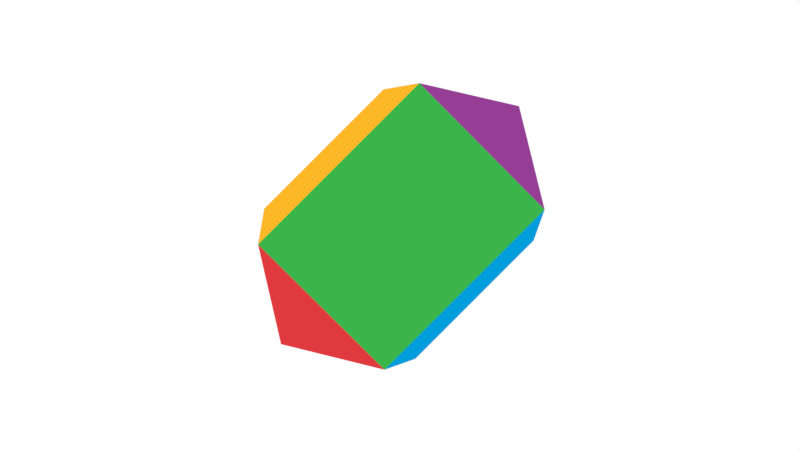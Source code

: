 # Source: Cuarzo.blend  (saved by Blender 2.77.0; exported with 4.5.12 LTS)
import bpy
from mathutils import Matrix  # noqa: F401  (used for matrix-valued properties, if any)

bpy.ops.wm.read_factory_settings(use_empty=True)
scene = bpy.context.scene
scene.name = 'Scene'

# ---- collections
col_collection_1 = bpy.data.collections.new('Collection 1'); scene.collection.children.link(col_collection_1)

# ---- materials (node trees are filled in below, after node groups)
mat_green = bpy.data.materials.new('Green')
mat_green.alpha_threshold = 0.0
mat_green.use_transparent_shadow = False
mat_green.diffuse_color = (0.04092, 0.4621, 0.06848, 1.0)
mat_green.roughness = 0.5
mat_green.specular_intensity = 0.0
mat_yellow = bpy.data.materials.new('Yellow')
mat_yellow.alpha_threshold = 0.0
mat_yellow.use_transparent_shadow = False
mat_yellow.diffuse_color = (0.9734, 0.4793, 0.02029, 1.0)
mat_yellow.roughness = 0.5
mat_yellow.specular_intensity = 0.0
mat_blue = bpy.data.materials.new('Blue')
mat_blue.alpha_threshold = 0.0
mat_blue.use_transparent_shadow = False
mat_blue.diffuse_color = (0.0, 0.3372, 0.7157, 1.0)
mat_blue.roughness = 0.5
mat_blue.specular_intensity = 0.0
mat_purple = bpy.data.materials.new('Purple')
mat_purple.alpha_threshold = 0.0
mat_purple.use_transparent_shadow = False
mat_purple.diffuse_color = (0.305, 0.04667, 0.305, 1.0)
mat_purple.roughness = 0.5
mat_purple.specular_intensity = 0.0
mat_red = bpy.data.materials.new('Red')
mat_red.alpha_threshold = 0.0
mat_red.use_transparent_shadow = False
mat_red.diffuse_color = (0.7454, 0.04231, 0.04817, 1.0)
mat_red.roughness = 0.5
mat_red.specular_intensity = 0.0

# ---- material node trees

# ---- world
world_world = bpy.data.worlds.new('World'); scene.world = world_world
world_world.color = (1.0, 1.0, 1.0)
world_world.use_sun_shadow = False
world_world.sun_shadow_jitter_overblur = 0.0
world_world.cycles.sampling_method = 'MANUAL'

# ---- cameras
cam_camera_001 = bpy.data.cameras.new('Camera.001')
cam_camera_001.clip_start = 0.3
cam_camera_001.clip_end = 923.4
cam_camera_001.lens = 10.58
cam_camera_001.sensor_width = 17.62
cam_camera_001.sensor_height = 18.0
cam_camera_001.ortho_scale = 8.1
cam_camera_001.display_size = 27.86
cam_camera_001.dof.focus_distance = 0.0
cam_camera_001.dof.aperture_fstop = 128.0
cam_camera_001.dof.aperture_blades = 6

# ---- lights
light_point = bpy.data.lights.new('Point', 'POINT')
light_point.transmission_factor = 0.0
light_point.energy = 100.0
light_point.shadow_buffer_clip_start = 0.5
light_point.shadow_soft_size = 0.1
light_point.shadow_maximum_resolution = 0.006
light_point.use_absolute_resolution = True

# ---- meshes
me_cylinder = bpy.data.meshes.new('Cylinder')
me_cylinder.from_pydata([(0.0, 1.0, -0.75), (0.0, 1.0, 0.75), (0.9511, 0.309, -0.75), (0.9511, 0.309, 0.75), (0.5878, -0.809, -0.75), (0.5878, -0.809, 0.75), (-0.5878, -0.809, -0.75), (-0.5878, -0.809, 0.75), (-0.9511, 0.309, -0.75), (-0.9511, 0.309, 0.75), (0.0, 0.0, 1.394), (0.0, 0.0, -1.394)], [], [(1, 0, 2), (3, 2, 4), (5, 4, 6), (7, 6, 8), (9, 8, 0), (1, 2, 3), (3, 4, 5), (5, 6, 7), (7, 8, 9), (9, 0, 1), (10, 1, 3), (1, 10, 9), (7, 9, 10), (5, 7, 10), (3, 5, 10), (6, 4, 11), (4, 2, 11), (2, 0, 11), (0, 8, 11), (8, 6, 11)])
me_cylinder.polygons.foreach_set('material_index', [2, 0, 1, 4, 3, 2, 0, 1, 4, 3, 4, 1, 0, 2, 3, 3, 4, 1, 0, 2])
me_cylinder.materials.append(mat_green)
me_cylinder.materials.append(mat_yellow)
me_cylinder.materials.append(mat_blue)
me_cylinder.materials.append(mat_purple)
me_cylinder.materials.append(mat_red)
me_cylinder.use_remesh_preserve_volume = False
me_cylinder.use_remesh_preserve_attributes = False
me_cylinder.use_mirror_vertex_groups = False
me_cylinder.update()

# ---- objects
ob_point = bpy.data.objects.new('Point', light_point)
ob_cylinder = bpy.data.objects.new('Cylinder', me_cylinder)
ob_camera = bpy.data.objects.new('Camera', cam_camera_001)

# ---- transforms, parenting, visibility, modifiers, constraints
ob_point.location = (0.0, 0.0, 0.0)
ob_point.lineart.crease_threshold = 0.0
ob_cylinder.location = (0.0, 0.0, 0.0)
ob_cylinder.rotation_euler = (0.0, -0.0, 0.3353)
ob_cylinder.lineart.crease_threshold = 0.0
ob_camera.location = (3.978, 0.0, 0.0)
ob_camera.rotation_euler = (1.571, -0.7854, 1.571)
ob_camera.lineart.crease_threshold = 0.0

# ---- collection membership
col_collection_1.objects.link(ob_point)
col_collection_1.objects.link(ob_cylinder)
col_collection_1.objects.link(ob_camera)

# ---- scene / render settings (as saved in the file)
scene.camera = ob_camera
scene.frame_start = 1; scene.frame_end = 200; scene.frame_set(1)
scene.render.engine = 'BLENDER_EEVEE_NEXT'
scene.render.resolution_percentage = 50
scene.render.dither_intensity = 0.0
scene.cycles.use_denoising = False
scene.cycles.samples = 128
scene.cycles.sampling_pattern = 'TABULATED_SOBOL'
scene.cycles.light_sampling_threshold = 0.0
scene.cycles.use_adaptive_sampling = False
scene.cycles.use_light_tree = False
scene.cycles.blur_glossy = 0.0
scene.cycles.sample_clamp_indirect = 0.0
scene.view_settings.view_transform = 'Standard'
bpy.context.view_layer.update()
